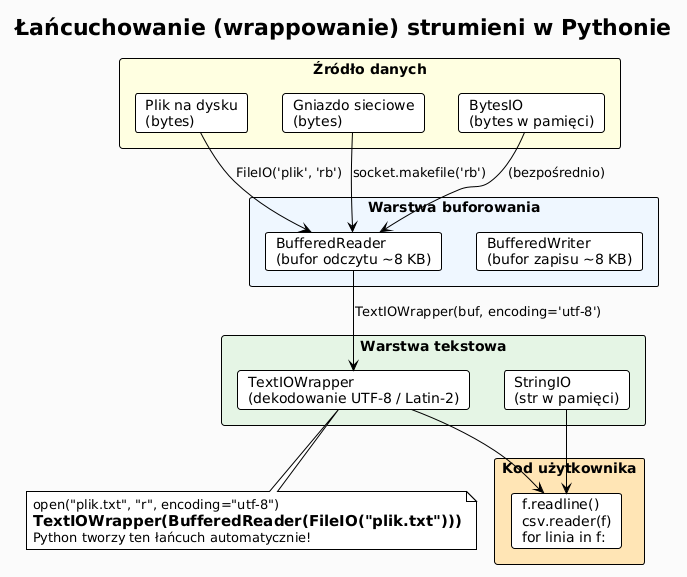

The diagram above was rendered by PlantUML. Its source (embedded in the PNG):
@startuml
!theme plain
skinparam backgroundColor #FAFAFA

title Łańcuchowanie (wrappowanie) strumieni w Pythonie

rectangle "Źródło danych" #LightYellow {
    card disk   as "Plik na dysku\n(bytes)"
    card net    as "Gniazdo sieciowe\n(bytes)"
    card mem    as "BytesIO\n(bytes w pamięci)"
}

rectangle "Warstwa buforowania" #EEF6FF {
    card buf_r  as "BufferedReader\n(bufor odczytu ~8 KB)"
    card buf_w  as "BufferedWriter\n(bufor zapisu ~8 KB)"
}

rectangle "Warstwa tekstowa" #E4F5E4 {
    card txt    as "TextIOWrapper\n(dekodowanie UTF-8 / Latin-2)"
    card sio    as "StringIO\n(str w pamięci)"
}

rectangle "Kod użytkownika" #FFE4B5 {
    card kod    as "f.readline()\ncsv.reader(f)\nfor linia in f:"
}

disk --> buf_r  : FileIO('plik', 'rb')
net  --> buf_r  : socket.makefile('rb')
mem  --> buf_r  : (bezpośrednio)
buf_r --> txt   : TextIOWrapper(buf, encoding='utf-8')
sio  --> kod
txt  --> kod

note bottom of txt
  open("plik.txt", "r", encoding="utf-8")
  == TextIOWrapper(BufferedReader(FileIO("plik.txt")))
  Python tworzy ten łańcuch automatycznie!
end note
@enduml